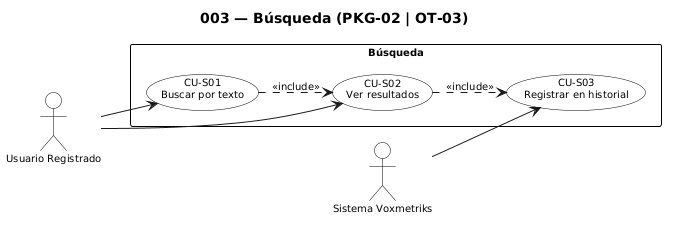

The diagram above was rendered by PlantUML. Its source (embedded in the PNG):
@startuml
skinparam monochrome true
skinparam shadowing false
skinparam packageStyle rectangle
skinparam actorStyle stickman
skinparam defaultFontSize 10
skinparam nodesep 20
skinparam ranksep 24
skinparam usecase {
  BackgroundColor white
  BorderColor black
}
skinparam actor {
  BackgroundColor white
  BorderColor black
}
skinparam rectangle {
  BackgroundColor white
  BorderColor black
}
left to right direction
title 003 — Búsqueda (PKG-02 | OT-03)

actor "Usuario Registrado" as User
actor "Sistema Voxmetriks" as Sys

rectangle "Búsqueda" {
  usecase "CU-S01\nBuscar por texto" as CU_S01
  usecase "CU-S02\nVer resultados" as CU_S02
  usecase "CU-S03\nRegistrar en historial" as CU_S03
}
User --> CU_S01
User --> CU_S02
Sys --> CU_S03
CU_S01 ..> CU_S02 : <<include>>
CU_S02 ..> CU_S03 : <<include>>
@enduml